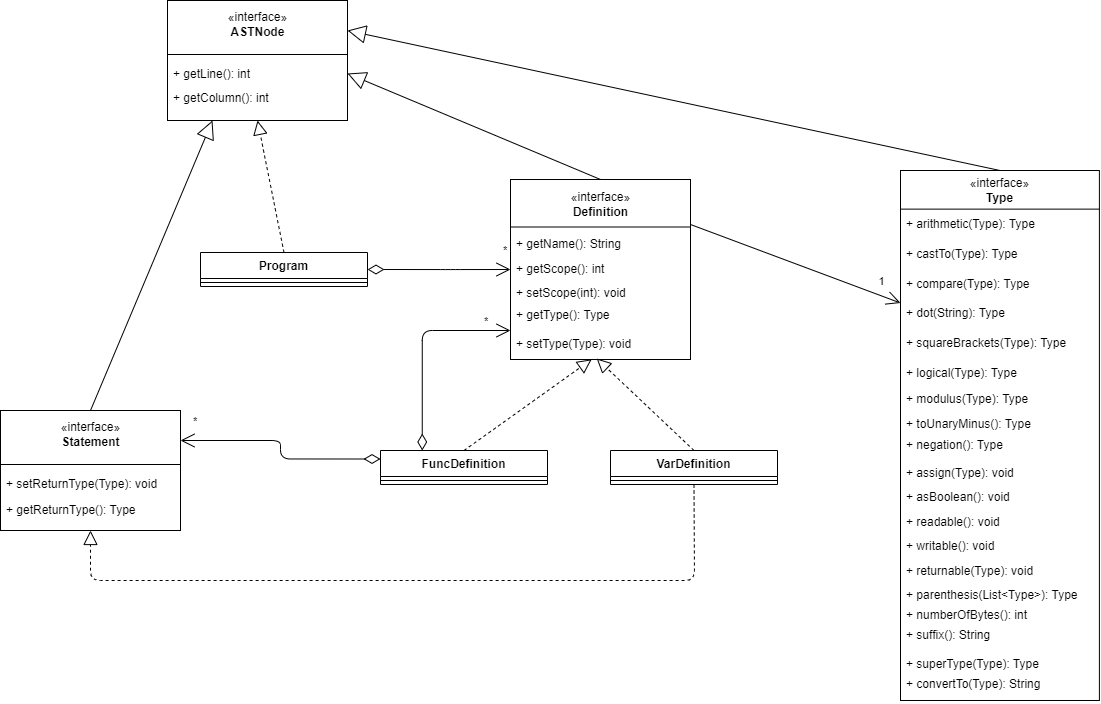

The diagram above was exported from draw.io. Its source (the exported page's mxGraphModel, read from the mxfile embedded in the PNG):
<mxGraphModel dx="1628" dy="818" grid="1" gridSize="10" guides="1" tooltips="1" connect="1" arrows="1" fold="1" page="1" pageScale="1" pageWidth="827" pageHeight="1169" math="0" shadow="0">
  <root>
    <mxCell id="0" />
    <mxCell id="1" parent="0" />
    <mxCell id="15drhX_RgU02v1mnJTYd-12" value="" style="group" parent="1" vertex="1" connectable="0">
      <mxGeometry x="317" y="200" width="180" height="120" as="geometry" />
    </mxCell>
    <mxCell id="15drhX_RgU02v1mnJTYd-13" value="+ method(type): type" style="text;strokeColor=none;fillColor=none;align=left;verticalAlign=top;spacingLeft=4;spacingRight=4;overflow=hidden;rotatable=0;points=[[0,0.5],[1,0.5]];portConstraint=eastwest;" parent="15drhX_RgU02v1mnJTYd-12" vertex="1">
      <mxGeometry y="60" width="180" height="50" as="geometry" />
    </mxCell>
    <mxCell id="15drhX_RgU02v1mnJTYd-14" value="«interface»&lt;br&gt;&lt;b&gt;ASTNode&lt;br&gt;&lt;br&gt;&lt;br&gt;&lt;br&gt;&lt;br&gt;&lt;br&gt;&lt;/b&gt;" style="html=1;" parent="15drhX_RgU02v1mnJTYd-12" vertex="1">
      <mxGeometry width="180" height="120" as="geometry" />
    </mxCell>
    <mxCell id="15drhX_RgU02v1mnJTYd-15" value="" style="line;strokeWidth=1;fillColor=none;align=left;verticalAlign=middle;spacingTop=-1;spacingLeft=3;spacingRight=3;rotatable=0;labelPosition=right;points=[];portConstraint=eastwest;" parent="15drhX_RgU02v1mnJTYd-12" vertex="1">
      <mxGeometry y="50" width="180" height="8" as="geometry" />
    </mxCell>
    <mxCell id="15drhX_RgU02v1mnJTYd-16" value="+ getLine(): int" style="text;strokeColor=none;fillColor=none;align=left;verticalAlign=top;spacingLeft=4;spacingRight=4;overflow=hidden;rotatable=0;points=[[0,0.5],[1,0.5]];portConstraint=eastwest;" parent="15drhX_RgU02v1mnJTYd-12" vertex="1">
      <mxGeometry y="60" width="180" height="26" as="geometry" />
    </mxCell>
    <mxCell id="15drhX_RgU02v1mnJTYd-18" value="+ getColumn(): int" style="text;strokeColor=none;fillColor=none;align=left;verticalAlign=top;spacingLeft=4;spacingRight=4;overflow=hidden;rotatable=0;points=[[0,0.5],[1,0.5]];portConstraint=eastwest;" parent="15drhX_RgU02v1mnJTYd-12" vertex="1">
      <mxGeometry y="84" width="180" height="26" as="geometry" />
    </mxCell>
    <mxCell id="ZlXsno6QfnYrvhojBSX7-5" value="Program" style="swimlane;fontStyle=1;align=center;verticalAlign=top;childLayout=stackLayout;horizontal=1;startSize=26;horizontalStack=0;resizeParent=1;resizeParentMax=0;resizeLast=0;collapsible=1;marginBottom=0;" parent="1" vertex="1">
      <mxGeometry x="350" y="452" width="167" height="34" as="geometry" />
    </mxCell>
    <mxCell id="ZlXsno6QfnYrvhojBSX7-7" value="" style="line;strokeWidth=1;fillColor=none;align=left;verticalAlign=middle;spacingTop=-1;spacingLeft=3;spacingRight=3;rotatable=0;labelPosition=right;points=[];portConstraint=eastwest;" parent="ZlXsno6QfnYrvhojBSX7-5" vertex="1">
      <mxGeometry y="26" width="167" height="8" as="geometry" />
    </mxCell>
    <mxCell id="ZlXsno6QfnYrvhojBSX7-9" value="" style="endArrow=block;dashed=1;endFill=0;endSize=12;html=1;exitX=0.5;exitY=0;exitDx=0;exitDy=0;entryX=0.5;entryY=1;entryDx=0;entryDy=0;" parent="1" source="ZlXsno6QfnYrvhojBSX7-5" target="15drhX_RgU02v1mnJTYd-14" edge="1">
      <mxGeometry width="160" relative="1" as="geometry">
        <mxPoint x="290" y="470" as="sourcePoint" />
        <mxPoint x="450" y="470" as="targetPoint" />
      </mxGeometry>
    </mxCell>
    <mxCell id="ZlXsno6QfnYrvhojBSX7-10" value="" style="group" parent="1" vertex="1" connectable="0">
      <mxGeometry x="660" y="379" width="180" height="180" as="geometry" />
    </mxCell>
    <mxCell id="ZlXsno6QfnYrvhojBSX7-11" value="+ method(type): type" style="text;strokeColor=none;fillColor=none;align=left;verticalAlign=top;spacingLeft=4;spacingRight=4;overflow=hidden;rotatable=0;points=[[0,0.5],[1,0.5]];portConstraint=eastwest;" parent="ZlXsno6QfnYrvhojBSX7-10" vertex="1">
      <mxGeometry y="90" width="180" height="75" as="geometry" />
    </mxCell>
    <mxCell id="ZlXsno6QfnYrvhojBSX7-12" value="«interface»&lt;br&gt;&lt;b&gt;Definition&lt;br&gt;&lt;br&gt;&lt;br&gt;&lt;br&gt;&lt;br&gt;&lt;br&gt;&lt;br&gt;&lt;br&gt;&lt;br&gt;&lt;br&gt;&lt;/b&gt;" style="html=1;" parent="ZlXsno6QfnYrvhojBSX7-10" vertex="1">
      <mxGeometry width="180" height="180" as="geometry" />
    </mxCell>
    <mxCell id="ZlXsno6QfnYrvhojBSX7-13" value="" style="line;strokeWidth=1;fillColor=none;align=left;verticalAlign=middle;spacingTop=-1;spacingLeft=3;spacingRight=3;rotatable=0;labelPosition=right;points=[];portConstraint=eastwest;" parent="ZlXsno6QfnYrvhojBSX7-10" vertex="1">
      <mxGeometry y="40" width="180" height="15" as="geometry" />
    </mxCell>
    <mxCell id="ZlXsno6QfnYrvhojBSX7-27" value="+ getName(): String" style="text;strokeColor=none;fillColor=none;align=left;verticalAlign=top;spacingLeft=4;spacingRight=4;overflow=hidden;rotatable=0;points=[[0,0.5],[1,0.5]];portConstraint=eastwest;" parent="ZlXsno6QfnYrvhojBSX7-10" vertex="1">
      <mxGeometry y="51" width="180" height="29" as="geometry" />
    </mxCell>
    <mxCell id="GJ4gHGn-DlWtiwX5jlyB-35" value="+ getScope(): int" style="text;strokeColor=none;fillColor=none;align=left;verticalAlign=top;spacingLeft=4;spacingRight=4;overflow=hidden;rotatable=0;points=[[0,0.5],[1,0.5]];portConstraint=eastwest;" vertex="1" parent="ZlXsno6QfnYrvhojBSX7-10">
      <mxGeometry y="75.5" width="180" height="29" as="geometry" />
    </mxCell>
    <mxCell id="GJ4gHGn-DlWtiwX5jlyB-36" value="+ setScope(int): void" style="text;strokeColor=none;fillColor=none;align=left;verticalAlign=top;spacingLeft=4;spacingRight=4;overflow=hidden;rotatable=0;points=[[0,0.5],[1,0.5]];portConstraint=eastwest;" vertex="1" parent="ZlXsno6QfnYrvhojBSX7-10">
      <mxGeometry y="100" width="180" height="19" as="geometry" />
    </mxCell>
    <mxCell id="GJ4gHGn-DlWtiwX5jlyB-37" value="+ getType(): Type" style="text;strokeColor=none;fillColor=none;align=left;verticalAlign=top;spacingLeft=4;spacingRight=4;overflow=hidden;rotatable=0;points=[[0,0.5],[1,0.5]];portConstraint=eastwest;" vertex="1" parent="ZlXsno6QfnYrvhojBSX7-10">
      <mxGeometry y="122" width="180" height="29" as="geometry" />
    </mxCell>
    <mxCell id="GJ4gHGn-DlWtiwX5jlyB-38" value="+ setType(Type): void" style="text;strokeColor=none;fillColor=none;align=left;verticalAlign=top;spacingLeft=4;spacingRight=4;overflow=hidden;rotatable=0;points=[[0,0.5],[1,0.5]];portConstraint=eastwest;" vertex="1" parent="ZlXsno6QfnYrvhojBSX7-10">
      <mxGeometry y="151" width="180" height="29" as="geometry" />
    </mxCell>
    <mxCell id="ZlXsno6QfnYrvhojBSX7-15" value="*" style="endArrow=open;html=1;endSize=12;startArrow=diamondThin;startSize=14;startFill=0;edgeStyle=orthogonalEdgeStyle;align=left;verticalAlign=bottom;exitX=1;exitY=0.5;exitDx=0;exitDy=0;entryX=0;entryY=0.5;entryDx=0;entryDy=0;" parent="1" source="ZlXsno6QfnYrvhojBSX7-5" target="GJ4gHGn-DlWtiwX5jlyB-35" edge="1">
      <mxGeometry x="0.875" y="10" relative="1" as="geometry">
        <mxPoint x="430" y="600" as="sourcePoint" />
        <mxPoint x="650" y="470" as="targetPoint" />
        <mxPoint as="offset" />
        <Array as="points">
          <mxPoint x="600" y="469" />
          <mxPoint x="600" y="469" />
        </Array>
      </mxGeometry>
    </mxCell>
    <mxCell id="ZlXsno6QfnYrvhojBSX7-16" value="" style="endArrow=block;endSize=16;endFill=0;html=1;exitX=0.5;exitY=0;exitDx=0;exitDy=0;entryX=1;entryY=0.5;entryDx=0;entryDy=0;" parent="1" source="ZlXsno6QfnYrvhojBSX7-12" target="15drhX_RgU02v1mnJTYd-16" edge="1">
      <mxGeometry width="160" relative="1" as="geometry">
        <mxPoint x="610" y="380" as="sourcePoint" />
        <mxPoint x="770" y="380" as="targetPoint" />
      </mxGeometry>
    </mxCell>
    <mxCell id="ZlXsno6QfnYrvhojBSX7-17" value="FuncDefinition" style="swimlane;fontStyle=1;align=center;verticalAlign=top;childLayout=stackLayout;horizontal=1;startSize=26;horizontalStack=0;resizeParent=1;resizeParentMax=0;resizeLast=0;collapsible=1;marginBottom=0;" parent="1" vertex="1">
      <mxGeometry x="530" y="650" width="167" height="34" as="geometry" />
    </mxCell>
    <mxCell id="ZlXsno6QfnYrvhojBSX7-19" value="" style="line;strokeWidth=1;fillColor=none;align=left;verticalAlign=middle;spacingTop=-1;spacingLeft=3;spacingRight=3;rotatable=0;labelPosition=right;points=[];portConstraint=eastwest;" parent="ZlXsno6QfnYrvhojBSX7-17" vertex="1">
      <mxGeometry y="26" width="167" height="8" as="geometry" />
    </mxCell>
    <mxCell id="ZlXsno6QfnYrvhojBSX7-21" value="VarDefinition" style="swimlane;fontStyle=1;align=center;verticalAlign=top;childLayout=stackLayout;horizontal=1;startSize=26;horizontalStack=0;resizeParent=1;resizeParentMax=0;resizeLast=0;collapsible=1;marginBottom=0;" parent="1" vertex="1">
      <mxGeometry x="760" y="650" width="167" height="34" as="geometry">
        <mxRectangle x="840" y="650" width="110" height="26" as="alternateBounds" />
      </mxGeometry>
    </mxCell>
    <mxCell id="ZlXsno6QfnYrvhojBSX7-23" value="" style="line;strokeWidth=1;fillColor=none;align=left;verticalAlign=middle;spacingTop=-1;spacingLeft=3;spacingRight=3;rotatable=0;labelPosition=right;points=[];portConstraint=eastwest;" parent="ZlXsno6QfnYrvhojBSX7-21" vertex="1">
      <mxGeometry y="26" width="167" height="8" as="geometry" />
    </mxCell>
    <mxCell id="ZlXsno6QfnYrvhojBSX7-25" value="" style="endArrow=block;dashed=1;endFill=0;endSize=12;html=1;exitX=0.5;exitY=0;exitDx=0;exitDy=0;entryX=0.451;entryY=0.994;entryDx=0;entryDy=0;entryPerimeter=0;" parent="1" source="ZlXsno6QfnYrvhojBSX7-17" target="GJ4gHGn-DlWtiwX5jlyB-38" edge="1">
      <mxGeometry width="160" relative="1" as="geometry">
        <mxPoint x="750" y="695" as="sourcePoint" />
        <mxPoint x="740" y="580" as="targetPoint" />
      </mxGeometry>
    </mxCell>
    <mxCell id="ZlXsno6QfnYrvhojBSX7-26" value="" style="endArrow=block;dashed=1;endFill=0;endSize=12;html=1;exitX=0.5;exitY=0;exitDx=0;exitDy=0;entryX=0.479;entryY=0.966;entryDx=0;entryDy=0;entryPerimeter=0;" parent="1" source="ZlXsno6QfnYrvhojBSX7-21" edge="1" target="GJ4gHGn-DlWtiwX5jlyB-38">
      <mxGeometry width="160" relative="1" as="geometry">
        <mxPoint x="820" y="695" as="sourcePoint" />
        <mxPoint x="780" y="600" as="targetPoint" />
      </mxGeometry>
    </mxCell>
    <mxCell id="ZlXsno6QfnYrvhojBSX7-28" value="" style="group" parent="1" vertex="1" connectable="0">
      <mxGeometry x="1050" y="370" width="200" height="530" as="geometry" />
    </mxCell>
    <mxCell id="ZlXsno6QfnYrvhojBSX7-29" value="+ method(type): type" style="text;strokeColor=none;fillColor=none;align=left;verticalAlign=top;spacingLeft=4;spacingRight=4;overflow=hidden;rotatable=0;points=[[0,0.5],[1,0.5]];portConstraint=eastwest;" parent="ZlXsno6QfnYrvhojBSX7-28" vertex="1">
      <mxGeometry y="129.4736842105263" width="198.8950276243094" height="107.89473684210526" as="geometry" />
    </mxCell>
    <mxCell id="ZlXsno6QfnYrvhojBSX7-30" value="«interface»&lt;br&gt;&lt;b&gt;Type&lt;br&gt;&lt;br&gt;&lt;br&gt;&lt;br&gt;&lt;br&gt;&lt;br&gt;&lt;br&gt;&lt;br&gt;&lt;br&gt;&lt;br&gt;&lt;br&gt;&lt;br&gt;&lt;br&gt;&lt;br&gt;&lt;br&gt;&lt;br&gt;&lt;br&gt;&lt;br&gt;&lt;br&gt;&lt;br&gt;&lt;br&gt;&lt;br&gt;&lt;br&gt;&lt;br&gt;&lt;br&gt;&lt;br&gt;&lt;br&gt;&lt;br&gt;&lt;br&gt;&lt;br&gt;&lt;br&gt;&lt;br&gt;&lt;br&gt;&lt;br&gt;&lt;br&gt;&lt;/b&gt;" style="html=1;" parent="ZlXsno6QfnYrvhojBSX7-28" vertex="1">
      <mxGeometry width="198.9" height="530" as="geometry" />
    </mxCell>
    <mxCell id="ZlXsno6QfnYrvhojBSX7-31" value="" style="line;strokeWidth=1;fillColor=none;align=left;verticalAlign=middle;spacingTop=-1;spacingLeft=3;spacingRight=3;rotatable=0;labelPosition=right;points=[];portConstraint=eastwest;" parent="ZlXsno6QfnYrvhojBSX7-28" vertex="1">
      <mxGeometry y="29.997640067911718" width="198.8950276243094" height="17.263157894736842" as="geometry" />
    </mxCell>
    <mxCell id="GJ4gHGn-DlWtiwX5jlyB-4" value="+ arithmetic(Type): Type" style="text;strokeColor=none;fillColor=none;align=left;verticalAlign=top;spacingLeft=4;spacingRight=4;overflow=hidden;rotatable=0;points=[[0,0.5],[1,0.5]];portConstraint=eastwest;" vertex="1" parent="ZlXsno6QfnYrvhojBSX7-28">
      <mxGeometry y="40" width="198.9" height="30" as="geometry" />
    </mxCell>
    <mxCell id="GJ4gHGn-DlWtiwX5jlyB-16" value="+ dot(String): Type" style="text;strokeColor=none;fillColor=none;align=left;verticalAlign=top;spacingLeft=4;spacingRight=4;overflow=hidden;rotatable=0;points=[[0,0.5],[1,0.5]];portConstraint=eastwest;" vertex="1" parent="ZlXsno6QfnYrvhojBSX7-28">
      <mxGeometry x="0.004972375690607711" y="129.47" width="198.8950276243094" height="30" as="geometry" />
    </mxCell>
    <mxCell id="GJ4gHGn-DlWtiwX5jlyB-23" value="+ asBoolean(): void" style="text;strokeColor=none;fillColor=none;align=left;verticalAlign=top;spacingLeft=4;spacingRight=4;overflow=hidden;rotatable=0;points=[[0,0.5],[1,0.5]];portConstraint=eastwest;" vertex="1" parent="ZlXsno6QfnYrvhojBSX7-28">
      <mxGeometry y="313.30999999999995" width="198.8950276243094" height="24.53" as="geometry" />
    </mxCell>
    <mxCell id="GJ4gHGn-DlWtiwX5jlyB-24" value="+ readable(): void" style="text;strokeColor=none;fillColor=none;align=left;verticalAlign=top;spacingLeft=4;spacingRight=4;overflow=hidden;rotatable=0;points=[[0,0.5],[1,0.5]];portConstraint=eastwest;" vertex="1" parent="ZlXsno6QfnYrvhojBSX7-28">
      <mxGeometry x="0.004972375690607711" y="337.8399999999999" width="198.8950276243094" height="24.53" as="geometry" />
    </mxCell>
    <mxCell id="GJ4gHGn-DlWtiwX5jlyB-25" value="+ writable(): void" style="text;strokeColor=none;fillColor=none;align=left;verticalAlign=top;spacingLeft=4;spacingRight=4;overflow=hidden;rotatable=0;points=[[0,0.5],[1,0.5]];portConstraint=eastwest;" vertex="1" parent="ZlXsno6QfnYrvhojBSX7-28">
      <mxGeometry y="362.37" width="198.8950276243094" height="24.53" as="geometry" />
    </mxCell>
    <mxCell id="GJ4gHGn-DlWtiwX5jlyB-26" value="+ returnable(Type): void" style="text;strokeColor=none;fillColor=none;align=left;verticalAlign=top;spacingLeft=4;spacingRight=4;overflow=hidden;rotatable=0;points=[[0,0.5],[1,0.5]];portConstraint=eastwest;" vertex="1" parent="ZlXsno6QfnYrvhojBSX7-28">
      <mxGeometry y="386.9" width="198.8950276243094" height="24.53" as="geometry" />
    </mxCell>
    <mxCell id="GJ4gHGn-DlWtiwX5jlyB-18" value="+ squareBrackets(Type): Type" style="text;strokeColor=none;fillColor=none;align=left;verticalAlign=top;spacingLeft=4;spacingRight=4;overflow=hidden;rotatable=0;points=[[0,0.5],[1,0.5]];portConstraint=eastwest;" vertex="1" parent="ZlXsno6QfnYrvhojBSX7-28">
      <mxGeometry y="159.47" width="198.8950276243094" height="30" as="geometry" />
    </mxCell>
    <mxCell id="GJ4gHGn-DlWtiwX5jlyB-17" value="+ logical(Type): Type" style="text;strokeColor=none;fillColor=none;align=left;verticalAlign=top;spacingLeft=4;spacingRight=4;overflow=hidden;rotatable=0;points=[[0,0.5],[1,0.5]];portConstraint=eastwest;" vertex="1" parent="ZlXsno6QfnYrvhojBSX7-28">
      <mxGeometry x="0.004972375690607711" y="189.47" width="198.8950276243094" height="25.61" as="geometry" />
    </mxCell>
    <mxCell id="GJ4gHGn-DlWtiwX5jlyB-19" value="+ modulus(Type): Type" style="text;strokeColor=none;fillColor=none;align=left;verticalAlign=top;spacingLeft=4;spacingRight=4;overflow=hidden;rotatable=0;points=[[0,0.5],[1,0.5]];portConstraint=eastwest;" vertex="1" parent="ZlXsno6QfnYrvhojBSX7-28">
      <mxGeometry y="215.08" width="198.9" height="24.92" as="geometry" />
    </mxCell>
    <mxCell id="GJ4gHGn-DlWtiwX5jlyB-20" value="+ toUnaryMinus(): Type" style="text;strokeColor=none;fillColor=none;align=left;verticalAlign=top;spacingLeft=4;spacingRight=4;overflow=hidden;rotatable=0;points=[[0,0.5],[1,0.5]];portConstraint=eastwest;" vertex="1" parent="ZlXsno6QfnYrvhojBSX7-28">
      <mxGeometry y="240.00000000000003" width="198.9" height="21.22" as="geometry" />
    </mxCell>
    <mxCell id="GJ4gHGn-DlWtiwX5jlyB-22" value="+ assign(Type): void" style="text;strokeColor=none;fillColor=none;align=left;verticalAlign=top;spacingLeft=4;spacingRight=4;overflow=hidden;rotatable=0;points=[[0,0.5],[1,0.5]];portConstraint=eastwest;" vertex="1" parent="ZlXsno6QfnYrvhojBSX7-28">
      <mxGeometry x="0.004972375690607711" y="288.7800000000001" width="198.8950276243094" height="24.53" as="geometry" />
    </mxCell>
    <mxCell id="GJ4gHGn-DlWtiwX5jlyB-21" value="+ negation(): Type" style="text;strokeColor=none;fillColor=none;align=left;verticalAlign=top;spacingLeft=4;spacingRight=4;overflow=hidden;rotatable=0;points=[[0,0.5],[1,0.5]];portConstraint=eastwest;" vertex="1" parent="ZlXsno6QfnYrvhojBSX7-28">
      <mxGeometry y="261.22" width="198.8950276243094" height="27.56" as="geometry" />
    </mxCell>
    <mxCell id="GJ4gHGn-DlWtiwX5jlyB-27" value="+ parenthesis(List&lt;Type&gt;): Type" style="text;strokeColor=none;fillColor=none;align=left;verticalAlign=top;spacingLeft=4;spacingRight=4;overflow=hidden;rotatable=0;points=[[0,0.5],[1,0.5]];portConstraint=eastwest;" vertex="1" parent="ZlXsno6QfnYrvhojBSX7-28">
      <mxGeometry y="411.42999999999995" width="198.9" height="20" as="geometry" />
    </mxCell>
    <mxCell id="GJ4gHGn-DlWtiwX5jlyB-29" value="+ numberOfBytes(): int" style="text;strokeColor=none;fillColor=none;align=left;verticalAlign=top;spacingLeft=4;spacingRight=4;overflow=hidden;rotatable=0;points=[[0,0.5],[1,0.5]];portConstraint=eastwest;" vertex="1" parent="ZlXsno6QfnYrvhojBSX7-28">
      <mxGeometry y="431.42999999999995" width="198.9" height="20" as="geometry" />
    </mxCell>
    <mxCell id="GJ4gHGn-DlWtiwX5jlyB-30" value="+ suffix(): String" style="text;strokeColor=none;fillColor=none;align=left;verticalAlign=top;spacingLeft=4;spacingRight=4;overflow=hidden;rotatable=0;points=[[0,0.5],[1,0.5]];portConstraint=eastwest;" vertex="1" parent="ZlXsno6QfnYrvhojBSX7-28">
      <mxGeometry y="451.43" width="198.9" height="28.57" as="geometry" />
    </mxCell>
    <mxCell id="GJ4gHGn-DlWtiwX5jlyB-14" value="+ castTo(Type): Type" style="text;strokeColor=none;fillColor=none;align=left;verticalAlign=top;spacingLeft=4;spacingRight=4;overflow=hidden;rotatable=0;points=[[0,0.5],[1,0.5]];portConstraint=eastwest;" vertex="1" parent="ZlXsno6QfnYrvhojBSX7-28">
      <mxGeometry y="70" width="198.9" height="30" as="geometry" />
    </mxCell>
    <mxCell id="GJ4gHGn-DlWtiwX5jlyB-15" value="+ compare(Type): Type" style="text;strokeColor=none;fillColor=none;align=left;verticalAlign=top;spacingLeft=4;spacingRight=4;overflow=hidden;rotatable=0;points=[[0,0.5],[1,0.5]];portConstraint=eastwest;" vertex="1" parent="ZlXsno6QfnYrvhojBSX7-28">
      <mxGeometry y="100" width="198.9" height="30" as="geometry" />
    </mxCell>
    <mxCell id="GJ4gHGn-DlWtiwX5jlyB-31" value="+ superType(Type): Type" style="text;strokeColor=none;fillColor=none;align=left;verticalAlign=top;spacingLeft=4;spacingRight=4;overflow=hidden;rotatable=0;points=[[0,0.5],[1,0.5]];portConstraint=eastwest;" vertex="1" parent="ZlXsno6QfnYrvhojBSX7-28">
      <mxGeometry y="480" width="198.9" height="30" as="geometry" />
    </mxCell>
    <mxCell id="GJ4gHGn-DlWtiwX5jlyB-32" value="+ convertTo(Type): String" style="text;strokeColor=none;fillColor=none;align=left;verticalAlign=top;spacingLeft=4;spacingRight=4;overflow=hidden;rotatable=0;points=[[0,0.5],[1,0.5]];portConstraint=eastwest;" vertex="1" parent="ZlXsno6QfnYrvhojBSX7-28">
      <mxGeometry y="500" width="198.8950276243094" height="30" as="geometry" />
    </mxCell>
    <mxCell id="ZlXsno6QfnYrvhojBSX7-34" value="1" style="endArrow=open;endFill=1;endSize=12;html=1;exitX=1;exitY=0.25;exitDx=0;exitDy=0;entryX=0;entryY=0.25;entryDx=0;entryDy=0;" parent="1" source="ZlXsno6QfnYrvhojBSX7-12" target="ZlXsno6QfnYrvhojBSX7-30" edge="1">
      <mxGeometry x="0.7692" y="14" width="160" relative="1" as="geometry">
        <mxPoint x="990" y="600" as="sourcePoint" />
        <mxPoint x="970" y="460" as="targetPoint" />
        <Array as="points" />
        <mxPoint as="offset" />
      </mxGeometry>
    </mxCell>
    <mxCell id="ZlXsno6QfnYrvhojBSX7-35" value="" style="group" parent="1" vertex="1" connectable="0">
      <mxGeometry x="150" y="610" width="180" height="120" as="geometry" />
    </mxCell>
    <mxCell id="ZlXsno6QfnYrvhojBSX7-36" value="+ method(type): type" style="text;strokeColor=none;fillColor=none;align=left;verticalAlign=top;spacingLeft=4;spacingRight=4;overflow=hidden;rotatable=0;points=[[0,0.5],[1,0.5]];portConstraint=eastwest;" parent="ZlXsno6QfnYrvhojBSX7-35" vertex="1">
      <mxGeometry y="60" width="180" height="50" as="geometry" />
    </mxCell>
    <mxCell id="ZlXsno6QfnYrvhojBSX7-37" value="«interface»&lt;br&gt;&lt;b&gt;Statement&lt;br&gt;&lt;br&gt;&lt;br&gt;&lt;br&gt;&lt;br&gt;&lt;br&gt;&lt;/b&gt;" style="html=1;" parent="ZlXsno6QfnYrvhojBSX7-35" vertex="1">
      <mxGeometry width="180" height="120" as="geometry" />
    </mxCell>
    <mxCell id="ZlXsno6QfnYrvhojBSX7-38" value="" style="line;strokeWidth=1;fillColor=none;align=left;verticalAlign=middle;spacingTop=-1;spacingLeft=3;spacingRight=3;rotatable=0;labelPosition=right;points=[];portConstraint=eastwest;" parent="ZlXsno6QfnYrvhojBSX7-35" vertex="1">
      <mxGeometry y="50" width="180" height="8" as="geometry" />
    </mxCell>
    <mxCell id="GJ4gHGn-DlWtiwX5jlyB-33" value="+ setReturnType(Type): void" style="text;strokeColor=none;fillColor=none;align=left;verticalAlign=top;spacingLeft=4;spacingRight=4;overflow=hidden;rotatable=0;points=[[0,0.5],[1,0.5]];portConstraint=eastwest;" vertex="1" parent="ZlXsno6QfnYrvhojBSX7-35">
      <mxGeometry y="60" width="180" height="26" as="geometry" />
    </mxCell>
    <mxCell id="GJ4gHGn-DlWtiwX5jlyB-34" value="+ getReturnType(): Type" style="text;strokeColor=none;fillColor=none;align=left;verticalAlign=top;spacingLeft=4;spacingRight=4;overflow=hidden;rotatable=0;points=[[0,0.5],[1,0.5]];portConstraint=eastwest;" vertex="1" parent="ZlXsno6QfnYrvhojBSX7-35">
      <mxGeometry y="86" width="180" height="26" as="geometry" />
    </mxCell>
    <mxCell id="ZlXsno6QfnYrvhojBSX7-40" value="*" style="endArrow=open;html=1;endSize=12;startArrow=diamondThin;startSize=14;startFill=0;edgeStyle=orthogonalEdgeStyle;align=left;verticalAlign=bottom;exitX=0;exitY=0.25;exitDx=0;exitDy=0;entryX=1;entryY=0.25;entryDx=0;entryDy=0;" parent="1" source="ZlXsno6QfnYrvhojBSX7-17" target="ZlXsno6QfnYrvhojBSX7-37" edge="1">
      <mxGeometry x="0.899" y="-10" relative="1" as="geometry">
        <mxPoint x="327" y="780" as="sourcePoint" />
        <mxPoint x="487" y="780" as="targetPoint" />
        <mxPoint as="offset" />
      </mxGeometry>
    </mxCell>
    <mxCell id="ZlXsno6QfnYrvhojBSX7-41" value="" style="endArrow=block;dashed=1;endFill=0;endSize=12;html=1;exitX=0.5;exitY=1;exitDx=0;exitDy=0;entryX=0.5;entryY=1;entryDx=0;entryDy=0;" parent="1" source="ZlXsno6QfnYrvhojBSX7-21" target="ZlXsno6QfnYrvhojBSX7-37" edge="1">
      <mxGeometry width="160" relative="1" as="geometry">
        <mxPoint x="390" y="820" as="sourcePoint" />
        <mxPoint x="550" y="820" as="targetPoint" />
        <Array as="points">
          <mxPoint x="844" y="780" />
          <mxPoint x="240" y="780" />
        </Array>
      </mxGeometry>
    </mxCell>
    <mxCell id="-XkyGVKEeL017ZQxZdXJ-1" value="" style="endArrow=block;endSize=16;endFill=0;html=1;entryX=1;entryY=0.25;entryDx=0;entryDy=0;exitX=0.5;exitY=0;exitDx=0;exitDy=0;" parent="1" source="ZlXsno6QfnYrvhojBSX7-30" target="15drhX_RgU02v1mnJTYd-14" edge="1">
      <mxGeometry width="160" relative="1" as="geometry">
        <mxPoint x="1090" y="420" as="sourcePoint" />
        <mxPoint x="507" y="320" as="targetPoint" />
      </mxGeometry>
    </mxCell>
    <mxCell id="-XkyGVKEeL017ZQxZdXJ-2" value="" style="endArrow=block;endSize=16;endFill=0;html=1;exitX=0.5;exitY=0;exitDx=0;exitDy=0;entryX=0.25;entryY=1;entryDx=0;entryDy=0;" parent="1" source="ZlXsno6QfnYrvhojBSX7-37" target="15drhX_RgU02v1mnJTYd-14" edge="1">
      <mxGeometry width="160" relative="1" as="geometry">
        <mxPoint x="770" y="440" as="sourcePoint" />
        <mxPoint x="507" y="320" as="targetPoint" />
      </mxGeometry>
    </mxCell>
    <mxCell id="Ye4M-Qk55i49j3bmO-bP-1" value="*" style="endArrow=open;html=1;endSize=12;startArrow=diamondThin;startSize=14;startFill=0;edgeStyle=orthogonalEdgeStyle;align=left;verticalAlign=bottom;exitX=0.25;exitY=0;exitDx=0;exitDy=0;" parent="1" source="ZlXsno6QfnYrvhojBSX7-17" edge="1">
      <mxGeometry x="0.7336" relative="1" as="geometry">
        <mxPoint x="513" y="668.5" as="sourcePoint" />
        <mxPoint x="660" y="530" as="targetPoint" />
        <mxPoint as="offset" />
        <Array as="points">
          <mxPoint x="572" y="530" />
        </Array>
      </mxGeometry>
    </mxCell>
  </root>
</mxGraphModel>